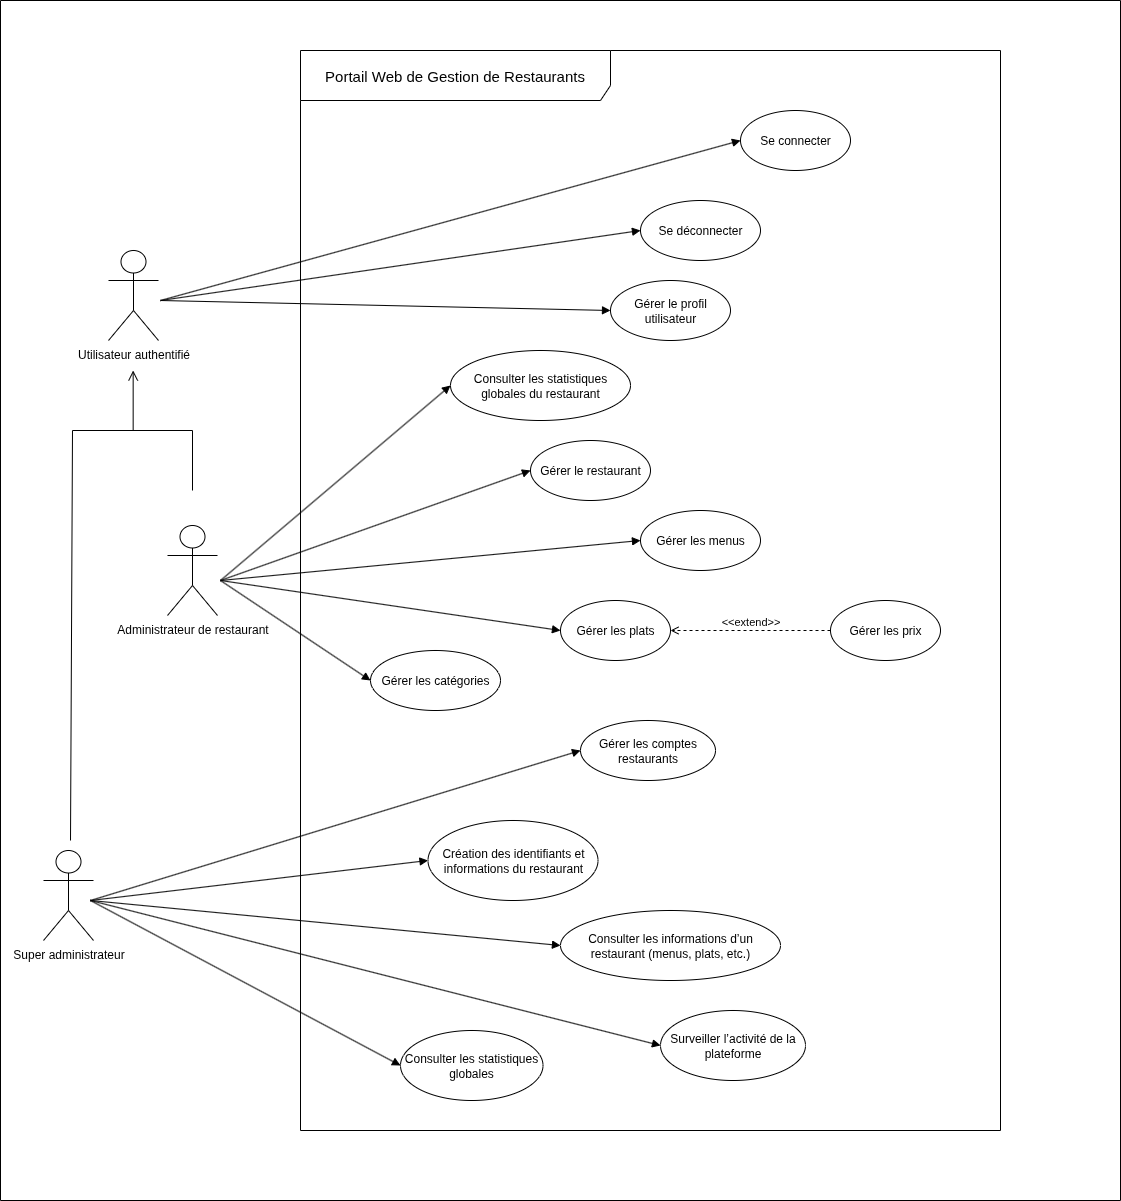

The diagram above was exported from draw.io. Its source (the exported page's mxGraphModel, read from the mxfile embedded in the PNG):
<mxGraphModel dx="2745" dy="2136" grid="1" gridSize="10" guides="1" tooltips="1" connect="1" arrows="1" fold="1" page="1" pageScale="1" pageWidth="850" pageHeight="1100" math="0" shadow="0">
  <root>
    <mxCell id="0" />
    <mxCell id="1" parent="0" />
    <mxCell id="pzwjdrF4UtJ-q4k4kRxI-4" value="&lt;font style=&quot;font-size: 15px;&quot;&gt;Portail Web de Gestion de Restaurants&lt;/font&gt;" style="shape=umlFrame;whiteSpace=wrap;html=1;pointerEvents=0;recursiveResize=0;container=1;collapsible=0;width=310;height=50;" parent="1" vertex="1">
      <mxGeometry x="-540" y="10" width="700" height="1080" as="geometry" />
    </mxCell>
    <mxCell id="pzwjdrF4UtJ-q4k4kRxI-16" value="Se connecter" style="ellipse;whiteSpace=wrap;html=1;" parent="pzwjdrF4UtJ-q4k4kRxI-4" vertex="1">
      <mxGeometry x="440" y="60" width="110" height="60" as="geometry" />
    </mxCell>
    <mxCell id="pzwjdrF4UtJ-q4k4kRxI-17" value="Se déconnecter" style="ellipse;whiteSpace=wrap;html=1;" parent="pzwjdrF4UtJ-q4k4kRxI-4" vertex="1">
      <mxGeometry x="340" y="150" width="120" height="60" as="geometry" />
    </mxCell>
    <mxCell id="pzwjdrF4UtJ-q4k4kRxI-18" value="Gérer le profil utilisateur" style="ellipse;whiteSpace=wrap;html=1;" parent="pzwjdrF4UtJ-q4k4kRxI-4" vertex="1">
      <mxGeometry x="310" y="230" width="120" height="60" as="geometry" />
    </mxCell>
    <mxCell id="pzwjdrF4UtJ-q4k4kRxI-24" value="Consulter les statistiques globales du restaurant" style="ellipse;whiteSpace=wrap;html=1;" parent="pzwjdrF4UtJ-q4k4kRxI-4" vertex="1">
      <mxGeometry x="150" y="300" width="180" height="70" as="geometry" />
    </mxCell>
    <mxCell id="pzwjdrF4UtJ-q4k4kRxI-25" value="Gérer le restaurant" style="ellipse;whiteSpace=wrap;html=1;" parent="pzwjdrF4UtJ-q4k4kRxI-4" vertex="1">
      <mxGeometry x="230" y="390" width="120" height="60" as="geometry" />
    </mxCell>
    <mxCell id="pzwjdrF4UtJ-q4k4kRxI-26" value="Gérer les menus" style="ellipse;whiteSpace=wrap;html=1;" parent="pzwjdrF4UtJ-q4k4kRxI-4" vertex="1">
      <mxGeometry x="340" y="460" width="120" height="60" as="geometry" />
    </mxCell>
    <mxCell id="pzwjdrF4UtJ-q4k4kRxI-27" value="Gérer les catégories" style="ellipse;whiteSpace=wrap;html=1;" parent="pzwjdrF4UtJ-q4k4kRxI-4" vertex="1">
      <mxGeometry x="70" y="600" width="130" height="60" as="geometry" />
    </mxCell>
    <mxCell id="pzwjdrF4UtJ-q4k4kRxI-28" value="Gérer les plats" style="ellipse;whiteSpace=wrap;html=1;" parent="pzwjdrF4UtJ-q4k4kRxI-4" vertex="1">
      <mxGeometry x="260" y="550" width="110" height="60" as="geometry" />
    </mxCell>
    <mxCell id="pzwjdrF4UtJ-q4k4kRxI-29" value="Gérer les prix" style="ellipse;whiteSpace=wrap;html=1;" parent="pzwjdrF4UtJ-q4k4kRxI-4" vertex="1">
      <mxGeometry x="530" y="550" width="110" height="60" as="geometry" />
    </mxCell>
    <mxCell id="pzwjdrF4UtJ-q4k4kRxI-31" value="&amp;lt;&amp;lt;extend&amp;gt;&amp;gt;" style="html=1;verticalAlign=bottom;labelBackgroundColor=none;endArrow=open;endFill=0;dashed=1;rounded=0;exitX=0;exitY=0.5;exitDx=0;exitDy=0;entryX=1;entryY=0.5;entryDx=0;entryDy=0;" parent="pzwjdrF4UtJ-q4k4kRxI-4" source="pzwjdrF4UtJ-q4k4kRxI-29" target="pzwjdrF4UtJ-q4k4kRxI-28" edge="1">
      <mxGeometry width="160" relative="1" as="geometry">
        <mxPoint x="450" y="640" as="sourcePoint" />
        <mxPoint x="610" y="640" as="targetPoint" />
      </mxGeometry>
    </mxCell>
    <mxCell id="pzwjdrF4UtJ-q4k4kRxI-40" value="Gérer les&amp;nbsp;comptes restaurants" style="ellipse;whiteSpace=wrap;html=1;" parent="pzwjdrF4UtJ-q4k4kRxI-4" vertex="1">
      <mxGeometry x="280" y="670" width="135" height="60" as="geometry" />
    </mxCell>
    <mxCell id="pzwjdrF4UtJ-q4k4kRxI-44" value="Surveiller l’activité de la plateforme" style="ellipse;whiteSpace=wrap;html=1;" parent="pzwjdrF4UtJ-q4k4kRxI-4" vertex="1">
      <mxGeometry x="360" y="960" width="145" height="70" as="geometry" />
    </mxCell>
    <mxCell id="pzwjdrF4UtJ-q4k4kRxI-45" value="Consulter les statistiques globales" style="ellipse;whiteSpace=wrap;html=1;" parent="pzwjdrF4UtJ-q4k4kRxI-4" vertex="1">
      <mxGeometry x="100" y="980" width="142.5" height="70" as="geometry" />
    </mxCell>
    <mxCell id="pzwjdrF4UtJ-q4k4kRxI-47" value="&lt;div style=&quot;&quot;&gt;Création des identifiants et informations du restaurant&lt;/div&gt;" style="ellipse;whiteSpace=wrap;html=1;align=center;" parent="pzwjdrF4UtJ-q4k4kRxI-4" vertex="1">
      <mxGeometry x="127.5" y="770" width="170" height="80" as="geometry" />
    </mxCell>
    <mxCell id="pzwjdrF4UtJ-q4k4kRxI-48" value="Consulter les informations d’un restaurant (menus, plats, etc.)" style="ellipse;whiteSpace=wrap;html=1;" parent="pzwjdrF4UtJ-q4k4kRxI-4" vertex="1">
      <mxGeometry x="260" y="860" width="220" height="70" as="geometry" />
    </mxCell>
    <mxCell id="pzwjdrF4UtJ-q4k4kRxI-7" value="Utilisateur authentifié" style="shape=umlActor;verticalLabelPosition=bottom;verticalAlign=top;html=1;" parent="1" vertex="1">
      <mxGeometry x="-732" y="210" width="50" height="90" as="geometry" />
    </mxCell>
    <mxCell id="pzwjdrF4UtJ-q4k4kRxI-9" value="&lt;font&gt;Administrateur de restaurant&lt;/font&gt;" style="shape=umlActor;verticalLabelPosition=bottom;verticalAlign=top;html=1;" parent="1" vertex="1">
      <mxGeometry x="-673" y="485" width="50" height="90" as="geometry" />
    </mxCell>
    <mxCell id="pzwjdrF4UtJ-q4k4kRxI-10" value="&lt;font&gt;Super administrateur&lt;/font&gt;" style="shape=umlActor;verticalLabelPosition=bottom;verticalAlign=top;html=1;" parent="1" vertex="1">
      <mxGeometry x="-797" y="810" width="50" height="90" as="geometry" />
    </mxCell>
    <mxCell id="pzwjdrF4UtJ-q4k4kRxI-11" value="" style="html=1;verticalAlign=bottom;labelBackgroundColor=none;endArrow=none;endFill=0;endSize=6;align=left;rounded=0;" parent="1" edge="1">
      <mxGeometry x="-1" relative="1" as="geometry">
        <mxPoint x="-768" y="390" as="sourcePoint" />
        <mxPoint x="-648" y="390" as="targetPoint" />
      </mxGeometry>
    </mxCell>
    <mxCell id="pzwjdrF4UtJ-q4k4kRxI-12" value="" style="endArrow=open;startArrow=none;endFill=0;startFill=0;endSize=8;html=1;verticalAlign=bottom;labelBackgroundColor=none;strokeWidth=1;rounded=0;" parent="1" edge="1">
      <mxGeometry width="160" relative="1" as="geometry">
        <mxPoint x="-707.34" y="390" as="sourcePoint" />
        <mxPoint x="-707.34" y="330" as="targetPoint" />
      </mxGeometry>
    </mxCell>
    <mxCell id="pzwjdrF4UtJ-q4k4kRxI-14" value="" style="html=1;verticalAlign=bottom;labelBackgroundColor=none;endArrow=none;endFill=0;endSize=6;align=left;rounded=0;" parent="1" edge="1">
      <mxGeometry x="-1" relative="1" as="geometry">
        <mxPoint x="-648" y="450" as="sourcePoint" />
        <mxPoint x="-648" y="390" as="targetPoint" />
      </mxGeometry>
    </mxCell>
    <mxCell id="pzwjdrF4UtJ-q4k4kRxI-15" value="" style="html=1;verticalAlign=bottom;labelBackgroundColor=none;endArrow=none;endFill=0;endSize=6;align=left;rounded=0;" parent="1" edge="1">
      <mxGeometry x="-1" relative="1" as="geometry">
        <mxPoint x="-768" y="390" as="sourcePoint" />
        <mxPoint x="-770" y="800" as="targetPoint" />
      </mxGeometry>
    </mxCell>
    <mxCell id="pzwjdrF4UtJ-q4k4kRxI-32" value="" style="html=1;verticalAlign=bottom;labelBackgroundColor=none;endArrow=block;endFill=1;rounded=0;entryX=0;entryY=0.5;entryDx=0;entryDy=0;" parent="1" target="pzwjdrF4UtJ-q4k4kRxI-27" edge="1">
      <mxGeometry width="160" relative="1" as="geometry">
        <mxPoint x="-620" y="540" as="sourcePoint" />
        <mxPoint x="-500" y="530" as="targetPoint" />
      </mxGeometry>
    </mxCell>
    <mxCell id="pzwjdrF4UtJ-q4k4kRxI-33" value="" style="html=1;verticalAlign=bottom;labelBackgroundColor=none;endArrow=block;endFill=1;rounded=0;entryX=0;entryY=0.5;entryDx=0;entryDy=0;" parent="1" target="pzwjdrF4UtJ-q4k4kRxI-25" edge="1">
      <mxGeometry width="160" relative="1" as="geometry">
        <mxPoint x="-620" y="540" as="sourcePoint" />
        <mxPoint x="-410" y="680" as="targetPoint" />
      </mxGeometry>
    </mxCell>
    <mxCell id="pzwjdrF4UtJ-q4k4kRxI-34" value="" style="html=1;verticalAlign=bottom;labelBackgroundColor=none;endArrow=block;endFill=1;rounded=0;entryX=0;entryY=0.5;entryDx=0;entryDy=0;" parent="1" target="pzwjdrF4UtJ-q4k4kRxI-26" edge="1">
      <mxGeometry width="160" relative="1" as="geometry">
        <mxPoint x="-620" y="540" as="sourcePoint" />
        <mxPoint x="-280" y="520" as="targetPoint" />
      </mxGeometry>
    </mxCell>
    <mxCell id="pzwjdrF4UtJ-q4k4kRxI-35" value="" style="html=1;verticalAlign=bottom;labelBackgroundColor=none;endArrow=block;endFill=1;rounded=0;entryX=0;entryY=0.5;entryDx=0;entryDy=0;" parent="1" target="pzwjdrF4UtJ-q4k4kRxI-28" edge="1">
      <mxGeometry width="160" relative="1" as="geometry">
        <mxPoint x="-620" y="540" as="sourcePoint" />
        <mxPoint x="-170" y="550" as="targetPoint" />
      </mxGeometry>
    </mxCell>
    <mxCell id="pzwjdrF4UtJ-q4k4kRxI-36" value="" style="html=1;verticalAlign=bottom;labelBackgroundColor=none;endArrow=block;endFill=1;rounded=0;entryX=0;entryY=0.5;entryDx=0;entryDy=0;" parent="1" target="pzwjdrF4UtJ-q4k4kRxI-16" edge="1">
      <mxGeometry width="160" relative="1" as="geometry">
        <mxPoint x="-680" y="260" as="sourcePoint" />
        <mxPoint x="-160" y="170" as="targetPoint" />
      </mxGeometry>
    </mxCell>
    <mxCell id="pzwjdrF4UtJ-q4k4kRxI-37" value="" style="html=1;verticalAlign=bottom;labelBackgroundColor=none;endArrow=block;endFill=1;rounded=0;entryX=0;entryY=0.5;entryDx=0;entryDy=0;" parent="1" target="pzwjdrF4UtJ-q4k4kRxI-17" edge="1">
      <mxGeometry width="160" relative="1" as="geometry">
        <mxPoint x="-680" y="260" as="sourcePoint" />
        <mxPoint x="-320" y="240" as="targetPoint" />
      </mxGeometry>
    </mxCell>
    <mxCell id="pzwjdrF4UtJ-q4k4kRxI-38" value="" style="html=1;verticalAlign=bottom;labelBackgroundColor=none;endArrow=block;endFill=1;rounded=0;entryX=0;entryY=0.5;entryDx=0;entryDy=0;" parent="1" target="pzwjdrF4UtJ-q4k4kRxI-18" edge="1">
      <mxGeometry width="160" relative="1" as="geometry">
        <mxPoint x="-680" y="260" as="sourcePoint" />
        <mxPoint x="-270" y="290" as="targetPoint" />
      </mxGeometry>
    </mxCell>
    <mxCell id="pzwjdrF4UtJ-q4k4kRxI-39" value="" style="html=1;verticalAlign=bottom;labelBackgroundColor=none;endArrow=block;endFill=1;rounded=0;entryX=0;entryY=0.5;entryDx=0;entryDy=0;" parent="1" target="pzwjdrF4UtJ-q4k4kRxI-24" edge="1">
      <mxGeometry width="160" relative="1" as="geometry">
        <mxPoint x="-620" y="540" as="sourcePoint" />
        <mxPoint x="-30" y="470" as="targetPoint" />
      </mxGeometry>
    </mxCell>
    <mxCell id="pzwjdrF4UtJ-q4k4kRxI-49" value="" style="html=1;verticalAlign=bottom;labelBackgroundColor=none;endArrow=block;endFill=1;rounded=0;entryX=0;entryY=0.5;entryDx=0;entryDy=0;" parent="1" target="pzwjdrF4UtJ-q4k4kRxI-40" edge="1">
      <mxGeometry width="160" relative="1" as="geometry">
        <mxPoint x="-750" y="860" as="sourcePoint" />
        <mxPoint x="-350" y="960" as="targetPoint" />
      </mxGeometry>
    </mxCell>
    <mxCell id="pzwjdrF4UtJ-q4k4kRxI-50" value="" style="html=1;verticalAlign=bottom;labelBackgroundColor=none;endArrow=block;endFill=1;rounded=0;entryX=0;entryY=0.5;entryDx=0;entryDy=0;" parent="1" target="pzwjdrF4UtJ-q4k4kRxI-47" edge="1">
      <mxGeometry width="160" relative="1" as="geometry">
        <mxPoint x="-750" y="860" as="sourcePoint" />
        <mxPoint x="-280" y="900" as="targetPoint" />
      </mxGeometry>
    </mxCell>
    <mxCell id="pzwjdrF4UtJ-q4k4kRxI-51" value="" style="html=1;verticalAlign=bottom;labelBackgroundColor=none;endArrow=block;endFill=1;rounded=0;entryX=0;entryY=0.5;entryDx=0;entryDy=0;" parent="1" target="pzwjdrF4UtJ-q4k4kRxI-48" edge="1">
      <mxGeometry width="160" relative="1" as="geometry">
        <mxPoint x="-750" y="860" as="sourcePoint" />
        <mxPoint x="-570" y="970" as="targetPoint" />
      </mxGeometry>
    </mxCell>
    <mxCell id="pzwjdrF4UtJ-q4k4kRxI-52" value="" style="html=1;verticalAlign=bottom;labelBackgroundColor=none;endArrow=block;endFill=1;rounded=0;entryX=0;entryY=0.5;entryDx=0;entryDy=0;" parent="1" target="pzwjdrF4UtJ-q4k4kRxI-44" edge="1">
      <mxGeometry width="160" relative="1" as="geometry">
        <mxPoint x="-750" y="860" as="sourcePoint" />
        <mxPoint x="-190" y="895" as="targetPoint" />
      </mxGeometry>
    </mxCell>
    <mxCell id="pzwjdrF4UtJ-q4k4kRxI-53" value="" style="html=1;verticalAlign=bottom;labelBackgroundColor=none;endArrow=block;endFill=1;rounded=0;entryX=0;entryY=0.5;entryDx=0;entryDy=0;" parent="1" target="pzwjdrF4UtJ-q4k4kRxI-45" edge="1">
      <mxGeometry width="160" relative="1" as="geometry">
        <mxPoint x="-750" y="860" as="sourcePoint" />
        <mxPoint x="90" y="1025" as="targetPoint" />
      </mxGeometry>
    </mxCell>
    <mxCell id="NZeEcDjKz6j_NIY8nhRJ-1" value="" style="swimlane;startSize=0;" vertex="1" parent="1">
      <mxGeometry x="-840" y="-40" width="1120" height="1200" as="geometry" />
    </mxCell>
  </root>
</mxGraphModel>